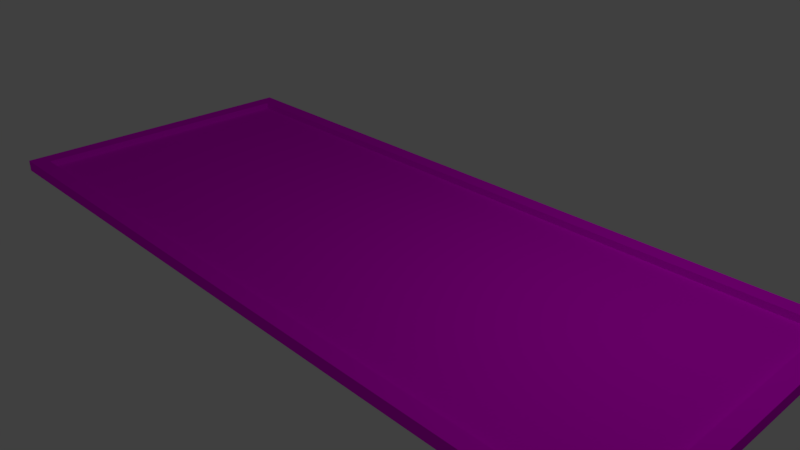 # Source: instructions.blend  (saved by Blender 2.79.0; exported with 4.5.12 LTS)
import bpy
from mathutils import Matrix  # noqa: F401  (used for matrix-valued properties, if any)

bpy.ops.wm.read_factory_settings(use_empty=True)
scene = bpy.context.scene
scene.name = 'Scene'

# ---- collections
col_collection_1 = bpy.data.collections.new('Collection 1'); scene.collection.children.link(col_collection_1)

# ---- images (referenced by path relative to the original .blend; pixels are not part of the script)
import os
ASSET_DIR = os.environ.get("B2B_ASSET_DIR", "")  # directory of the original .blend (textures are referenced by path, not embedded)
HERE = os.path.dirname(os.path.abspath(__file__))  # packed textures are extracted next to this script under _unpacked/

def load_image(name, relpath, width, height, colorspace="sRGB"):
    """Load a texture the original file referenced (path relative to the .blend, or extracted next to this script)."""
    p = next((c for c in (os.path.join(HERE, relpath), os.path.join(ASSET_DIR, relpath)) if relpath and os.path.exists(c)), "")
    if p:
        img = bpy.data.images.load(p, check_existing=True)
        img.name = name
    else:  # same state as the original file: an image datablock whose file is absent (Cycles renders it pink)
        img = bpy.data.images.new(name, width, height)
        img.source = "FILE"
        img.filepath = "//" + (relpath or name)
    img.colorspace_settings.name = colorspace
    return img
img_instructions_jpg = load_image('Instructions.jpg', 'Materials/Instructions.jpg', 1024, 1024, 'sRGB')

# ---- materials (node trees are filled in below, after node groups)
mat_material = bpy.data.materials.new('Material')
mat_material.alpha_threshold = 0.0
mat_material.roughness = 0.5
mat_material.line_color = (0.0, 0.0, 0.0, 1.0)

# ---- material node trees
mat_material.use_nodes = True; mat_material.node_tree.nodes.clear()
_N = mat_material.node_tree.nodes; _L = mat_material.node_tree.links
n0 = _N.new('ShaderNodeOutputMaterial'); n0.name = 'Material Output'; n0.location = (300, 300)
n1 = _N.new('ShaderNodeBsdfDiffuse'); n1.name = 'Diffuse BSDF'; n1.location = (10, 300)
n2 = _N.new('ShaderNodeTexImage'); n2.name = 'Image Texture'; n2.location = (-180, 300)
n2.width = 140
n2.image = img_instructions_jpg
_L.new(n1.outputs[0], n0.inputs[0])
_L.new(n2.outputs[0], n1.inputs[0])
n0.is_active_output = True

# ---- world
world_world = bpy.data.worlds.new('World'); scene.world = world_world
world_world.color = (0.05088, 0.05088, 0.05088)
world_world.use_sun_shadow = False
world_world.sun_shadow_jitter_overblur = 0.0
world_world.cycles.sampling_method = 'MANUAL'

# ---- cameras
cam_camera = bpy.data.cameras.new('Camera')
cam_camera.clip_end = 100.0
cam_camera.lens = 35.0
cam_camera.sensor_width = 32.0
cam_camera.sensor_height = 18.0
cam_camera.ortho_scale = 7.314
cam_camera.dof.focus_distance = 0.0

# ---- lights
light_lamp = bpy.data.lights.new('Lamp', 'POINT')
light_lamp.transmission_factor = 0.0
light_lamp.cutoff_distance = 30.0
light_lamp.energy = 100.0
light_lamp.shadow_buffer_clip_start = 1.001
light_lamp.shadow_soft_size = 0.1
light_lamp.shadow_maximum_resolution = 0.006
light_lamp.use_absolute_resolution = True

# ---- meshes
me_cube = bpy.data.meshes.new('Cube')
me_cube.from_pydata([(1.0, 1.0, 0.5543), (1.0, -1.0, 0.5543), (-1.0, -1.0, 0.5543), (-1.0, 1.0, 0.5543), (0.9537, 0.8996, 1.0), (0.9537, -0.8996, 1.0), (-0.9537, -0.8996, 1.0), (-0.9537, 0.8996, 1.0), (1.0, 1.0, 1.0), (1.0, -1.0, 1.0), (-1.0, 1.0, 1.0), (-1.0, -1.0, 1.0), (0.9537, 0.8996, 0.7247), (0.9537, -0.8996, 0.7247), (-0.9537, 0.8996, 0.7247), (-0.9537, -0.8996, 0.7247)], [], [(0, 1, 2, 3), (7, 6, 15, 14), (0, 8, 9, 1), (1, 9, 11, 2), (2, 11, 10, 3), (8, 0, 3, 10), (4, 5, 9, 8), (7, 4, 8, 10), (5, 6, 11, 9), (6, 7, 10, 11), (12, 14, 15, 13), (4, 7, 14, 12), (6, 5, 13, 15), (5, 4, 12, 13)])
_uv = me_cube.uv_layers.new(name='UVMap')
_uv.uv.foreach_set('vector', [0.8939, 0.8271, 0.9684, 0.8271, 0.9684, 0.9093, 0.8939, 0.9093, 0.9684, 0.901, 0.9684, 0.8271, 0.9787, 0.8271, 0.9787, 0.901, 0.903, 0.9914, 0.8864, 0.9914, 0.8864, 0.9093, 0.903, 0.9093, 0.9528, 0.9914, 0.9362, 0.9914, 0.9362, 0.9093, 0.9528, 0.9093, 0.9362, 0.9914, 0.9196, 0.9914, 0.9196, 0.9093, 0.9362, 0.9093, 0.903, 0.9093, 0.9196, 0.9093, 0.9196, 0.9914, 0.903, 0.9914, 0.8902, 0.829, 0.8231, 0.829, 0.8194, 0.8271, 0.8939, 0.8271, 0.8902, 0.9073, 0.8902, 0.829, 0.8939, 0.8271, 0.8939, 0.9093, 0.8231, 0.829, 0.8231, 0.9073, 0.8194, 0.9093, 0.8194, 0.8271, 0.8231, 0.9073, 0.8902, 0.9073, 0.8939, 0.9093, 0.8194, 0.9093, 0.9959, 0.6973, 0.01416, 0.6973, 0.01416, 0.3109, 0.9959, 0.3109, 0.9528, 0.9876, 0.9528, 0.9093, 0.9631, 0.9093, 0.9631, 0.9876, 0.9734, 0.9093, 0.9734, 0.9876, 0.9631, 0.9876, 0.9631, 0.9093, 0.9734, 0.9831, 0.9734, 0.9093, 0.9836, 0.9093, 0.9836, 0.9831])
me_cube.materials.append(mat_material)
me_cube.use_remesh_preserve_volume = False
me_cube.use_remesh_preserve_attributes = False
me_cube.use_mirror_vertex_groups = False
me_cube.update()

# ---- objects
ob_cube = bpy.data.objects.new('Cube', me_cube)
ob_lamp = bpy.data.objects.new('Lamp', light_lamp)
ob_camera = bpy.data.objects.new('Camera', cam_camera)

# ---- transforms, parenting, visibility, modifiers, constraints
ob_cube.location = (0.0, 0.0, 0.0)
ob_cube.scale = (5.199, 2.201, 0.3587)
ob_cube.lock_rotations_4d = False
ob_cube.empty_display_type = 'ARROWS'
ob_cube.lineart.crease_threshold = 0.0
ob_lamp.location = (4.076, 1.005, 5.904)
ob_lamp.rotation_euler = (0.6503, 0.05522, 1.866)
ob_lamp.lock_rotations_4d = False
ob_lamp.empty_display_type = 'ARROWS'
ob_lamp.color = (0.0, 0.0, 0.0, 0.0)
ob_lamp.lineart.crease_threshold = 0.0
ob_camera.location = (7.481, -6.508, 5.344)
ob_camera.rotation_euler = (1.109, 0.0, 0.8149)
ob_camera.lock_rotations_4d = False
ob_camera.empty_display_type = 'ARROWS'
ob_camera.color = (0.0, 0.0, 0.0, 0.0)
ob_camera.display_type = 'WIRE'
ob_camera.lineart.crease_threshold = 0.0

# ---- collection membership
col_collection_1.objects.link(ob_cube)
col_collection_1.objects.link(ob_lamp)
col_collection_1.objects.link(ob_camera)

# ---- scene / render settings (as saved in the file)
scene.camera = ob_camera
scene.frame_start = 1; scene.frame_end = 250; scene.frame_set(1)
scene.render.engine = 'CYCLES'
scene.render.resolution_percentage = 50
scene.render.dither_intensity = 0.0
scene.cycles.use_denoising = False
scene.cycles.samples = 128
scene.cycles.sampling_pattern = 'TABULATED_SOBOL'
scene.cycles.use_adaptive_sampling = False
scene.cycles.use_light_tree = False
scene.cycles.blur_glossy = 0.0
scene.cycles.sample_clamp_indirect = 0.0
scene.view_settings.view_transform = 'Standard'
bpy.context.view_layer.update()
